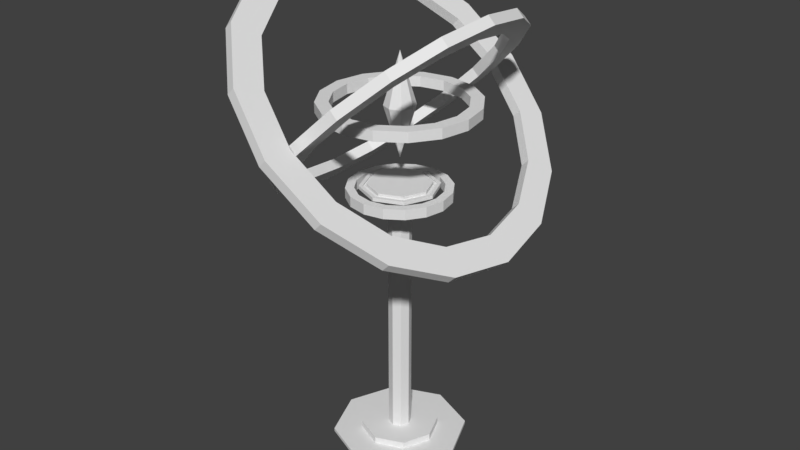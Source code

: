 # Source: Crystal_2x2x3.blend  (saved by Blender 2.79.0; exported with 4.5.12 LTS)
import bpy
from mathutils import Matrix  # noqa: F401  (used for matrix-valued properties, if any)

bpy.ops.wm.read_factory_settings(use_empty=True)
scene = bpy.context.scene
scene.name = 'Scene'

# ---- collections
col_collection_1 = bpy.data.collections.new('Collection 1'); scene.collection.children.link(col_collection_1)

# ---- world
world_world = bpy.data.worlds.new('World'); scene.world = world_world
world_world.color = (0.05088, 0.05088, 0.05088)
world_world.use_sun_shadow = False
world_world.sun_shadow_jitter_overblur = 0.0
world_world.cycles.sampling_method = 'MANUAL'

# ---- meshes
me_crystal_2x2x3_ring = bpy.data.meshes.new('Crystal_2x2x3_Ring')
me_crystal_2x2x3_ring.from_pydata([(-4.035e-08, 0.4165, -0.05), (-3.961e-08, 0.4165, 0.05), (0.1594, 0.3848, -0.05), (0.1594, 0.3848, 0.05), (0.2945, 0.2945, -0.05), (0.2945, 0.2945, 0.05), (0.3848, 0.1594, -0.05), (0.3848, 0.1594, 0.05), (0.4165, -2.874e-08, -0.05), (0.4165, -2.762e-08, 0.05), (0.3848, -0.1594, -0.05), (0.3848, -0.1594, 0.05), (0.2945, -0.2945, -0.05), (0.2945, -0.2945, 0.05), (0.1594, -0.3848, -0.05), (0.1594, -0.3848, 0.05), (5.443e-08, -0.4165, -0.05), (5.517e-08, -0.4165, 0.05), (-0.1594, -0.3848, -0.05), (-0.1594, -0.3848, 0.05), (-0.2945, -0.2945, -0.05), (-0.2945, -0.2945, 0.05), (-0.3848, -0.1594, -0.05), (-0.3848, -0.1594, 0.05), (-0.4165, -6.51e-09, -0.05), (-0.4165, -5.393e-09, 0.05), (-0.3848, 0.1594, -0.05), (-0.3848, 0.1594, 0.05), (-0.2945, 0.2945, -0.05), (-0.2945, 0.2945, 0.05), (-0.1594, 0.3848, -0.05), (-0.1594, 0.3848, 0.05), (0.1913, 0.4619, 0.05), (0.0, 0.5, 0.05), (0.3536, 0.3536, 0.05), (0.4619, 0.1913, 0.05), (0.5, -2.186e-08, 0.05), (0.4619, -0.1913, 0.05), (0.3536, -0.3536, 0.05), (0.1913, -0.4619, 0.05), (7.55e-08, -0.5, 0.05), (-0.1913, -0.4619, 0.05), (-0.3536, -0.3536, 0.05), (-0.4619, -0.1913, 0.05), (-0.5, 5.962e-09, 0.05), (-0.4619, 0.1913, 0.05), (-0.3536, 0.3536, 0.05), (-0.1913, 0.4619, 0.05), (0.0, 0.5, -0.05), (0.1913, 0.4619, -0.05), (0.3536, 0.3536, -0.05), (0.4619, 0.1913, -0.05), (0.5, -2.186e-08, -0.05), (0.4619, -0.1913, -0.05), (0.3536, -0.3536, -0.05), (0.1913, -0.4619, -0.05), (7.55e-08, -0.5, -0.05), (-0.1913, -0.4619, -0.05), (-0.3536, -0.3536, -0.05), (-0.4619, -0.1913, -0.05), (-0.5, 5.962e-09, -0.05), (-0.4619, 0.1913, -0.05), (-0.3536, 0.3536, -0.05), (-0.1913, 0.4619, -0.05)], [], [(48, 33, 32, 49), (49, 32, 34, 50), (50, 34, 35, 51), (51, 35, 36, 52), (52, 36, 37, 53), (53, 37, 38, 54), (54, 38, 39, 55), (55, 39, 40, 56), (56, 40, 41, 57), (57, 41, 42, 58), (58, 42, 43, 59), (59, 43, 44, 60), (60, 44, 45, 61), (61, 45, 46, 62), (62, 46, 47, 63), (63, 47, 33, 48), (25, 23, 22, 24), (1, 3, 32, 33), (3, 5, 34, 32), (5, 7, 35, 34), (7, 9, 36, 35), (9, 11, 37, 36), (11, 13, 38, 37), (13, 15, 39, 38), (15, 17, 40, 39), (17, 19, 41, 40), (19, 21, 42, 41), (21, 23, 43, 42), (23, 25, 44, 43), (25, 27, 45, 44), (27, 29, 46, 45), (29, 31, 47, 46), (31, 1, 33, 47), (2, 0, 48, 49), (4, 2, 49, 50), (6, 4, 50, 51), (8, 6, 51, 52), (10, 8, 52, 53), (12, 10, 53, 54), (14, 12, 54, 55), (16, 14, 55, 56), (18, 16, 56, 57), (20, 18, 57, 58), (22, 20, 58, 59), (24, 22, 59, 60), (26, 24, 60, 61), (28, 26, 61, 62), (30, 28, 62, 63), (0, 30, 63, 48), (23, 21, 20, 22), (21, 19, 18, 20), (19, 17, 16, 18), (17, 15, 14, 16), (15, 13, 12, 14), (13, 11, 10, 12), (11, 9, 8, 10), (9, 7, 6, 8), (7, 5, 4, 6), (5, 3, 2, 4), (3, 1, 0, 2), (1, 31, 30, 0), (31, 29, 28, 30), (29, 27, 26, 28), (27, 25, 24, 26)])
me_crystal_2x2x3_ring.use_remesh_preserve_volume = False
me_crystal_2x2x3_ring.use_remesh_preserve_attributes = False
me_crystal_2x2x3_ring.use_mirror_vertex_groups = False
me_crystal_2x2x3_ring.update()
me_crystal_2x2x3_a = bpy.data.meshes.new('Crystal_2x2x3_A')
me_crystal_2x2x3_a.from_pydata([(-4.415e-08, 0.3748, 2.07), (-4.347e-08, 0.3748, 2.13), (0.1434, 0.3463, 2.07), (0.1434, 0.3463, 2.13), (0.265, 0.265, 2.07), (0.265, 0.265, 2.13), (0.3463, 0.1434, 2.07), (0.3463, 0.1434, 2.13), (0.3748, -2.773e-08, 2.07), (0.3748, -2.672e-08, 2.13), (0.3463, -0.1434, 2.07), (0.3463, -0.1434, 2.13), (0.265, -0.265, 2.07), (0.265, -0.265, 2.13), (0.1434, -0.3463, 2.07), (0.1434, -0.3463, 2.13), (4.116e-08, -0.3748, 2.07), (4.183e-08, -0.3748, 2.13), (-0.1434, -0.3463, 2.07), (-0.1434, -0.3463, 2.13), (-0.265, -0.265, 2.07), (-0.265, -0.265, 2.13), (-0.3463, -0.1434, 2.07), (-0.3463, -0.1434, 2.13), (-0.3748, -7.722e-09, 2.07), (-0.3748, -6.716e-09, 2.13), (-0.3463, 0.1434, 2.07), (-0.3463, 0.1434, 2.13), (-0.265, 0.265, 2.07), (-0.265, 0.265, 2.13), (-0.1434, 0.3463, 2.07), (-0.1434, 0.3463, 2.13), (0.1722, 0.4157, 2.13), (-7.829e-09, 0.45, 2.13), (0.3182, 0.3182, 2.13), (0.4157, 0.1722, 2.13), (0.45, -2.153e-08, 2.13), (0.4157, -0.1722, 2.13), (0.3182, -0.3182, 2.13), (0.1722, -0.4157, 2.13), (6.012e-08, -0.45, 2.13), (-0.1722, -0.4157, 2.13), (-0.3182, -0.3182, 2.13), (-0.4157, -0.1722, 2.13), (-0.45, 3.504e-09, 2.13), (-0.4157, 0.1722, 2.13), (-0.3182, 0.3182, 2.13), (-0.1722, 0.4157, 2.13), (-7.829e-09, 0.45, 2.07), (0.1722, 0.4157, 2.07), (0.3182, 0.3182, 2.07), (0.4157, 0.1722, 2.07), (0.45, -2.153e-08, 2.07), (0.4157, -0.1722, 2.07), (0.3182, -0.3182, 2.07), (0.1722, -0.4157, 2.07), (6.012e-08, -0.45, 2.07), (-0.1722, -0.4157, 2.07), (-0.3182, -0.3182, 2.07), (-0.4157, -0.1722, 2.07), (-0.45, 3.504e-09, 2.07), (-0.4157, 0.1722, 2.07), (-0.3182, 0.3182, 2.07), (-0.1722, 0.4157, 2.07), (0.02121, 0.6664, 2.079), (-0.02121, 0.6664, 2.121), (0.2015, 0.6156, 2.259), (0.1591, 0.6156, 2.302), (0.3544, 0.4712, 2.412), (0.312, 0.4712, 2.454), (0.4565, 0.255, 2.514), (0.4141, 0.255, 2.557), (0.4924, -4.598e-08, 2.55), (0.45, -4.419e-08, 2.592), (0.4565, -0.255, 2.514), (0.4141, -0.255, 2.557), (0.3544, -0.4712, 2.412), (0.312, -0.4712, 2.454), (0.2015, -0.6156, 2.259), (0.1591, -0.6156, 2.302), (0.02121, -0.6664, 2.079), (-0.02121, -0.6664, 2.121), (-0.1591, -0.6156, 1.898), (-0.2015, -0.6156, 1.941), (-0.312, -0.4712, 1.746), (-0.3544, -0.4712, 1.788), (-0.4141, -0.255, 1.643), (-0.4565, -0.255, 1.686), (-0.45, -1.042e-08, 1.608), (-0.4924, -8.628e-09, 1.65), (-0.4141, 0.255, 1.643), (-0.4565, 0.255, 1.686), (-0.312, 0.4712, 1.746), (-0.3544, 0.4712, 1.788), (-0.1591, 0.6156, 1.898), (-0.2015, 0.6156, 1.941), (0.1953, 0.7391, 2.338), (-0.02121, 0.8, 2.121), (0.3788, 0.5657, 2.521), (0.5014, 0.3061, 2.644), (0.5445, -3.497e-08, 2.687), (0.5014, -0.3061, 2.644), (0.3788, -0.5657, 2.521), (0.1953, -0.7391, 2.338), (-0.02121, -0.8, 2.121), (-0.2377, -0.7391, 1.905), (-0.4212, -0.5657, 1.721), (-0.5438, -0.3061, 1.599), (-0.5869, 9.54e-09, 1.556), (-0.5438, 0.3061, 1.599), (-0.4212, 0.5657, 1.721), (-0.2377, 0.7391, 1.905), (0.02121, 0.8, 2.079), (0.2377, 0.7391, 2.295), (0.4212, 0.5657, 2.479), (0.5438, 0.3061, 2.601), (0.5869, -3.497e-08, 2.644), (0.5438, -0.3061, 2.601), (0.4212, -0.5657, 2.479), (0.2377, -0.7391, 2.295), (0.02121, -0.8, 2.079), (-0.1953, -0.7391, 1.862), (-0.3788, -0.5657, 1.679), (-0.5014, -0.3061, 1.556), (-0.5445, 9.54e-09, 1.513), (-0.5014, 0.3061, 1.556), (-0.3788, 0.5657, 1.679), (-0.1953, 0.7391, 1.862), (-0.02121, 0.8329, 2.079), (0.02121, 0.8329, 2.121), (0.2042, 0.7695, 1.853), (0.2466, 0.7695, 1.896), (0.3953, 0.589, 1.662), (0.4377, 0.589, 1.705), (0.5229, 0.3188, 1.535), (0.5654, 0.3188, 1.577), (0.5678, -5.748e-08, 1.49), (0.6102, -5.524e-08, 1.532), (0.5229, -0.3188, 1.535), (0.5654, -0.3188, 1.577), (0.3953, -0.589, 1.662), (0.4377, -0.589, 1.705), (0.2042, -0.7695, 1.853), (0.2466, -0.7695, 1.896), (-0.02121, -0.8329, 2.079), (0.02121, -0.8329, 2.121), (-0.2466, -0.7695, 2.304), (-0.2042, -0.7695, 2.347), (-0.4377, -0.589, 2.495), (-0.3953, -0.589, 2.538), (-0.5654, -0.3188, 2.623), (-0.5229, -0.3188, 2.665), (-0.6102, -1.302e-08, 2.668), (-0.5678, -1.079e-08, 2.71), (-0.5654, 0.3188, 2.623), (-0.5229, 0.3188, 2.665), (-0.4377, 0.589, 2.495), (-0.3953, 0.589, 2.538), (-0.2466, 0.7695, 2.304), (-0.2042, 0.7695, 2.347), (0.2918, 0.9239, 1.851), (0.02121, 1.0, 2.121), (0.5212, 0.7071, 1.621), (0.6745, 0.3827, 1.468), (0.7283, -4.371e-08, 1.414), (0.6745, -0.3827, 1.468), (0.5212, -0.7071, 1.621), (0.2918, -0.9239, 1.851), (0.02121, -1.0, 2.121), (-0.2494, -0.9239, 2.392), (-0.4788, -0.7071, 2.621), (-0.6321, -0.3827, 2.774), (-0.6859, 1.192e-08, 2.828), (-0.6321, 0.3827, 2.774), (-0.4788, 0.7071, 2.621), (-0.2494, 0.9239, 2.392), (-0.02121, 1.0, 2.079), (0.2494, 0.9239, 1.808), (0.4788, 0.7071, 1.579), (0.6321, 0.3827, 1.426), (0.6859, -4.371e-08, 1.372), (0.6321, -0.3827, 1.426), (0.4788, -0.7071, 1.579), (0.2494, -0.9239, 1.808), (-0.02121, -1.0, 2.079), (-0.2918, -0.9239, 2.349), (-0.5212, -0.7071, 2.579), (-0.6745, -0.3827, 2.732), (-0.7283, 1.192e-08, 2.786), (-0.6745, 0.3827, 2.732), (-0.5212, 0.7071, 2.579), (-0.2918, 0.9239, 2.349), (0.0, -0.09, 2.1), (0.0, 8.689e-08, 1.8), (0.06364, -0.06364, 2.1), (0.09, -6.927e-09, 2.1), (0.06364, 0.06364, 2.1), (-7.868e-09, 0.09, 2.1), (-0.06364, 0.06364, 2.1), (-0.09, -1.193e-08, 2.1), (-0.06364, -0.06364, 2.1), (0.0, 0.09, 2.1), (0.0, 0.0, 2.4), (0.06364, 0.06364, 2.1), (0.09, -3.934e-09, 2.1), (0.06364, -0.06364, 2.1), (-7.868e-09, -0.09, 2.1), (-0.06364, -0.06364, 2.1), (-0.09, 1.073e-09, 2.1), (-0.06364, 0.06364, 2.1), (0.0, 0.2294, 0.02), (0.1622, 0.1622, 0.02), (0.2294, -1.749e-08, 0.02), (0.1622, -0.1622, 0.02), (-2.189e-08, -0.2294, 0.02), (-0.1622, -0.1622, 0.02), (-0.2294, 5.962e-09, 0.02), (-0.1622, 0.1622, 0.02), (0.2828, 0.2828, 0.02), (-3.353e-09, 0.4, 0.02), (0.4, -1.897e-08, 0.02), (0.2828, -0.2828, 0.02), (-3.832e-08, -0.4, 0.02), (-0.2828, -0.2828, 0.02), (-0.4, 3.28e-09, 0.02), (-0.2828, 0.2828, 0.02), (0.04741, 0.04741, 0.06), (5.237e-09, 0.06704, 0.06), (0.06704, -1.225e-08, 0.06), (0.04741, -0.04741, 0.06), (-3.236e-08, -0.06704, 0.06), (-0.04741, -0.04741, 0.06), (-0.06704, -4.512e-09, 0.06), (-0.04741, 0.04741, 0.06), (0.1622, 0.1622, 0.06), (0.0, 0.2294, 0.06), (0.2294, -1.749e-08, 0.06), (0.1622, -0.1622, 0.06), (-2.189e-08, -0.2294, 0.06), (-0.1622, -0.1622, 0.06), (-0.2294, 5.962e-09, 0.06), (-0.1622, 0.1622, 0.06), (0.04741, 0.04741, 1.6), (5.237e-09, 0.06704, 1.6), (0.06704, -1.225e-08, 1.6), (0.04741, -0.04741, 1.6), (-3.236e-08, -0.06704, 1.6), (-0.04741, -0.04741, 1.6), (-0.06704, -4.512e-09, 1.6), (-0.04741, 0.04741, 1.6), (0.2828, 0.2828, 0.0), (-3.353e-09, 0.4, 0.0), (0.4, -1.897e-08, 0.0), (0.2828, -0.2828, 0.0), (-3.832e-08, -0.4, 0.0), (-0.2828, -0.2828, 0.0), (-0.4, 3.28e-09, 0.0), (-0.2828, 0.2828, 0.0), (0.1067, 0.1067, 1.6), (2.575e-08, 0.1508, 1.6), (0.1508, -2.875e-08, 1.6), (0.1067, -0.1067, 1.6), (-5.885e-08, -0.1508, 1.6), (-0.1067, -0.1067, 1.6), (-0.1508, -1.133e-08, 1.6), (-0.1067, 0.1067, 1.6), (0.1067, 0.1067, 1.62), (3.459e-08, 0.1508, 1.62), (0.1508, -2.875e-08, 1.62), (0.1067, -0.1067, 1.62), (-5.002e-08, -0.1508, 1.62), (-0.1067, -0.1067, 1.62), (-0.1508, -1.133e-08, 1.62), (-0.1067, 0.1067, 1.62), (0.16, 0.16, 1.62), (5.165e-08, 0.2263, 1.62), (0.2263, -4.216e-08, 1.62), (0.16, -0.16, 1.62), (-7.526e-08, -0.2263, 1.62), (-0.16, -0.16, 1.62), (-0.2263, -1.603e-08, 1.62), (-0.16, 0.16, 1.62), (0.1447, 0.1447, 1.64), (4.955e-08, 0.2046, 1.64), (0.2046, -4.286e-08, 1.64), (0.1447, -0.1447, 1.64), (-6.932e-08, -0.2046, 1.64), (-0.1447, -0.1447, 1.64), (-0.2046, -1.394e-08, 1.64), (-0.1447, 0.1447, 1.64), (0.16, 0.16, 1.64), (5.165e-08, 0.2263, 1.64), (0.2263, -4.216e-08, 1.64), (0.16, -0.16, 1.64), (-7.526e-08, -0.2263, 1.64), (-0.16, -0.16, 1.64), (-0.2263, -1.603e-08, 1.64), (-0.16, 0.16, 1.64), (0.1294, 0.1294, 1.63), (4.663e-08, 0.183, 1.63), (0.183, -4.39e-08, 1.63), (0.1294, -0.1294, 1.63), (-6.352e-08, -0.183, 1.63), (-0.1294, -0.1294, 1.63), (-0.183, -1.184e-08, 1.63), (-0.1294, 0.1294, 1.63), (0.1447, 0.1447, 1.63), (4.837e-08, 0.2046, 1.63), (0.2046, -4.286e-08, 1.63), (0.1447, -0.1447, 1.63), (-7.05e-08, -0.2046, 1.63), (-0.1447, -0.1447, 1.63), (-0.2046, -1.394e-08, 1.63), (-0.1447, 0.1447, 1.63), (0.1294, 0.1294, 1.65), (4.494e-08, 0.183, 1.65), (0.183, -4.39e-08, 1.65), (0.1294, -0.1294, 1.65), (-6.52e-08, -0.183, 1.65), (-0.1294, -0.1294, 1.65), (-0.183, -1.184e-08, 1.65), (-0.1294, 0.1294, 1.65)], [], [(48, 33, 32, 49), (49, 32, 34, 50), (50, 34, 35, 51), (51, 35, 36, 52), (52, 36, 37, 53), (53, 37, 38, 54), (54, 38, 39, 55), (55, 39, 40, 56), (56, 40, 41, 57), (57, 41, 42, 58), (58, 42, 43, 59), (59, 43, 44, 60), (60, 44, 45, 61), (61, 45, 46, 62), (62, 46, 47, 63), (63, 47, 33, 48), (25, 23, 22, 24), (1, 3, 32, 33), (3, 5, 34, 32), (5, 7, 35, 34), (7, 9, 36, 35), (9, 11, 37, 36), (11, 13, 38, 37), (13, 15, 39, 38), (15, 17, 40, 39), (17, 19, 41, 40), (19, 21, 42, 41), (21, 23, 43, 42), (23, 25, 44, 43), (25, 27, 45, 44), (27, 29, 46, 45), (29, 31, 47, 46), (31, 1, 33, 47), (2, 0, 48, 49), (4, 2, 49, 50), (6, 4, 50, 51), (8, 6, 51, 52), (10, 8, 52, 53), (12, 10, 53, 54), (14, 12, 54, 55), (16, 14, 55, 56), (18, 16, 56, 57), (20, 18, 57, 58), (22, 20, 58, 59), (24, 22, 59, 60), (26, 24, 60, 61), (28, 26, 61, 62), (30, 28, 62, 63), (0, 30, 63, 48), (23, 21, 20, 22), (21, 19, 18, 20), (19, 17, 16, 18), (17, 15, 14, 16), (15, 13, 12, 14), (13, 11, 10, 12), (11, 9, 8, 10), (9, 7, 6, 8), (7, 5, 4, 6), (5, 3, 2, 4), (3, 1, 0, 2), (1, 31, 30, 0), (31, 29, 28, 30), (29, 27, 26, 28), (27, 25, 24, 26), (112, 97, 96, 113), (113, 96, 98, 114), (114, 98, 99, 115), (115, 99, 100, 116), (116, 100, 101, 117), (117, 101, 102, 118), (118, 102, 103, 119), (119, 103, 104, 120), (120, 104, 105, 121), (121, 105, 106, 122), (122, 106, 107, 123), (123, 107, 108, 124), (124, 108, 109, 125), (125, 109, 110, 126), (126, 110, 111, 127), (127, 111, 97, 112), (89, 87, 86, 88), (65, 67, 96, 97), (67, 69, 98, 96), (69, 71, 99, 98), (71, 73, 100, 99), (73, 75, 101, 100), (75, 77, 102, 101), (77, 79, 103, 102), (79, 81, 104, 103), (81, 83, 105, 104), (83, 85, 106, 105), (85, 87, 107, 106), (87, 89, 108, 107), (89, 91, 109, 108), (91, 93, 110, 109), (93, 95, 111, 110), (95, 65, 97, 111), (66, 64, 112, 113), (68, 66, 113, 114), (70, 68, 114, 115), (72, 70, 115, 116), (74, 72, 116, 117), (76, 74, 117, 118), (78, 76, 118, 119), (80, 78, 119, 120), (82, 80, 120, 121), (84, 82, 121, 122), (86, 84, 122, 123), (88, 86, 123, 124), (90, 88, 124, 125), (92, 90, 125, 126), (94, 92, 126, 127), (64, 94, 127, 112), (87, 85, 84, 86), (85, 83, 82, 84), (83, 81, 80, 82), (81, 79, 78, 80), (79, 77, 76, 78), (77, 75, 74, 76), (75, 73, 72, 74), (73, 71, 70, 72), (71, 69, 68, 70), (69, 67, 66, 68), (67, 65, 64, 66), (65, 95, 94, 64), (95, 93, 92, 94), (93, 91, 90, 92), (91, 89, 88, 90), (176, 161, 160, 177), (177, 160, 162, 178), (178, 162, 163, 179), (179, 163, 164, 180), (180, 164, 165, 181), (181, 165, 166, 182), (182, 166, 167, 183), (183, 167, 168, 184), (184, 168, 169, 185), (185, 169, 170, 186), (186, 170, 171, 187), (187, 171, 172, 188), (188, 172, 173, 189), (189, 173, 174, 190), (190, 174, 175, 191), (191, 175, 161, 176), (153, 151, 150, 152), (129, 131, 160, 161), (131, 133, 162, 160), (133, 135, 163, 162), (135, 137, 164, 163), (137, 139, 165, 164), (139, 141, 166, 165), (141, 143, 167, 166), (143, 145, 168, 167), (145, 147, 169, 168), (147, 149, 170, 169), (149, 151, 171, 170), (151, 153, 172, 171), (153, 155, 173, 172), (155, 157, 174, 173), (157, 159, 175, 174), (159, 129, 161, 175), (130, 128, 176, 177), (132, 130, 177, 178), (134, 132, 178, 179), (136, 134, 179, 180), (138, 136, 180, 181), (140, 138, 181, 182), (142, 140, 182, 183), (144, 142, 183, 184), (146, 144, 184, 185), (148, 146, 185, 186), (150, 148, 186, 187), (152, 150, 187, 188), (154, 152, 188, 189), (156, 154, 189, 190), (158, 156, 190, 191), (128, 158, 191, 176), (151, 149, 148, 150), (149, 147, 146, 148), (147, 145, 144, 146), (145, 143, 142, 144), (143, 141, 140, 142), (141, 139, 138, 140), (139, 137, 136, 138), (137, 135, 134, 136), (135, 133, 132, 134), (133, 131, 130, 132), (131, 129, 128, 130), (129, 159, 158, 128), (159, 157, 156, 158), (157, 155, 154, 156), (155, 153, 152, 154), (192, 193, 194), (194, 193, 195), (195, 193, 196), (196, 193, 197), (197, 193, 198), (198, 193, 199), (199, 193, 200), (200, 193, 192), (192, 194, 200), (201, 202, 203), (203, 202, 204), (204, 202, 205), (205, 202, 206), (206, 202, 207), (207, 202, 208), (208, 202, 209), (209, 202, 201), (196, 198, 200, 194), (207, 205, 206), (217, 216, 240, 241), (210, 211, 218, 219), (211, 212, 220, 218), (212, 213, 221, 220), (213, 214, 222, 221), (214, 215, 223, 222), (215, 216, 224, 223), (216, 217, 225, 224), (217, 210, 219, 225), (226, 227, 243, 242), (215, 214, 238, 239), (213, 212, 236, 237), (211, 210, 235, 234), (210, 217, 241, 235), (216, 215, 239, 240), (214, 213, 237, 238), (212, 211, 234, 236), (227, 226, 234, 235), (226, 228, 236, 234), (228, 229, 237, 236), (229, 230, 238, 237), (230, 231, 239, 238), (231, 232, 240, 239), (232, 233, 241, 240), (233, 227, 235, 241), (227, 233, 249, 243), (232, 231, 247, 248), (230, 229, 245, 246), (228, 226, 242, 244), (233, 232, 248, 249), (231, 230, 246, 247), (229, 228, 244, 245), (249, 248, 264, 265), (220, 221, 253, 252), (219, 218, 250, 251), (225, 219, 251, 257), (223, 224, 256, 255), (221, 222, 254, 253), (218, 220, 252, 250), (224, 225, 257, 256), (222, 223, 255, 254), (250, 252, 253, 254, 255, 256, 257, 251), (259, 265, 273, 267), (247, 246, 262, 263), (245, 244, 260, 261), (242, 243, 259, 258), (243, 249, 265, 259), (248, 247, 263, 264), (246, 245, 261, 262), (244, 242, 258, 260), (271, 270, 278, 279), (264, 263, 271, 272), (262, 261, 269, 270), (260, 258, 266, 268), (265, 264, 272, 273), (263, 262, 270, 271), (261, 260, 268, 269), (258, 259, 267, 266), (281, 280, 296, 297), (269, 268, 276, 277), (266, 267, 275, 274), (267, 273, 281, 275), (272, 271, 279, 280), (270, 269, 277, 278), (268, 266, 274, 276), (273, 272, 280, 281), (289, 288, 312, 313), (279, 278, 294, 295), (277, 276, 292, 293), (274, 275, 291, 290), (275, 281, 297, 291), (280, 279, 295, 296), (278, 277, 293, 294), (276, 274, 290, 292), (283, 282, 290, 291), (282, 284, 292, 290), (284, 285, 293, 292), (285, 286, 294, 293), (286, 287, 295, 294), (287, 288, 296, 295), (288, 289, 297, 296), (289, 283, 291, 297), (299, 305, 321, 315), (287, 286, 310, 311), (285, 284, 308, 309), (282, 283, 307, 306), (283, 289, 313, 307), (288, 287, 311, 312), (286, 285, 309, 310), (284, 282, 306, 308), (299, 298, 306, 307), (298, 300, 308, 306), (300, 301, 309, 308), (301, 302, 310, 309), (302, 303, 311, 310), (303, 304, 312, 311), (304, 305, 313, 312), (305, 299, 307, 313), (314, 315, 321, 320, 319, 318, 317, 316), (304, 303, 319, 320), (302, 301, 317, 318), (300, 298, 314, 316), (305, 304, 320, 321), (303, 302, 318, 319), (301, 300, 316, 317), (298, 299, 315, 314)])
me_crystal_2x2x3_a.use_remesh_preserve_volume = False
me_crystal_2x2x3_a.use_remesh_preserve_attributes = False
me_crystal_2x2x3_a.use_mirror_vertex_groups = False
me_crystal_2x2x3_a.update()

# ---- objects
ob_cylinder_003 = bpy.data.objects.new('Cylinder.003', me_crystal_2x2x3_ring)
ob_crystal_2x2x3 = bpy.data.objects.new('Crystal_2x2x3', me_crystal_2x2x3_a)

# ---- transforms, parenting, visibility, modifiers, constraints
ob_cylinder_003.location = (0.0, 0.0, 1.6)
ob_cylinder_003.scale = (0.6, 0.6, 0.6)
ob_cylinder_003.hide_viewport = True
ob_cylinder_003.lineart.crease_threshold = 0.0
ob_crystal_2x2x3.location = (0.0, 0.0, 0.0)
ob_crystal_2x2x3.lineart.crease_threshold = 0.0

# ---- collection membership
col_collection_1.objects.link(ob_cylinder_003)
col_collection_1.objects.link(ob_crystal_2x2x3)

# ---- scene / render settings (as saved in the file)
scene.frame_start = 1; scene.frame_end = 250; scene.frame_set(1)
scene.render.engine = 'BLENDER_EEVEE_NEXT'
scene.render.resolution_percentage = 50
scene.render.dither_intensity = 0.0
scene.cycles.use_denoising = False
scene.cycles.samples = 128
scene.cycles.sampling_pattern = 'TABULATED_SOBOL'
scene.cycles.use_adaptive_sampling = False
scene.cycles.use_light_tree = False
scene.cycles.blur_glossy = 0.0
scene.cycles.sample_clamp_indirect = 0.0
scene.view_settings.view_transform = 'Standard'
bpy.context.view_layer.update()

# ---- added for rendering (the .blend has no active camera and no usable light): camera, sun
cam_auto = bpy.data.cameras.new('AutoCamera')
cam_auto.lens = 50.0
cam_auto.sensor_width = 36.0
cam_auto.clip_end = 1000.0
ob_auto_camera = bpy.data.objects.new('AutoCamera', cam_auto)
scene.collection.objects.link(ob_auto_camera)
ob_auto_camera.location = (3.51178, -4.21413, 4.19858)
ob_auto_camera.rotation_euler = (1.09748, -7.21219e-08, 0.694738)
scene.camera = ob_auto_camera
light_auto_sun = bpy.data.lights.new('AutoSun', 'SUN')
light_auto_sun.energy = 3.0
light_auto_sun.angle = 0.0523599
ob_auto_sun = bpy.data.objects.new('AutoSun', light_auto_sun)
scene.collection.objects.link(ob_auto_sun)
ob_auto_sun.rotation_euler = (0.872665, 0.174533, 0.523599)
bpy.context.view_layer.update()
